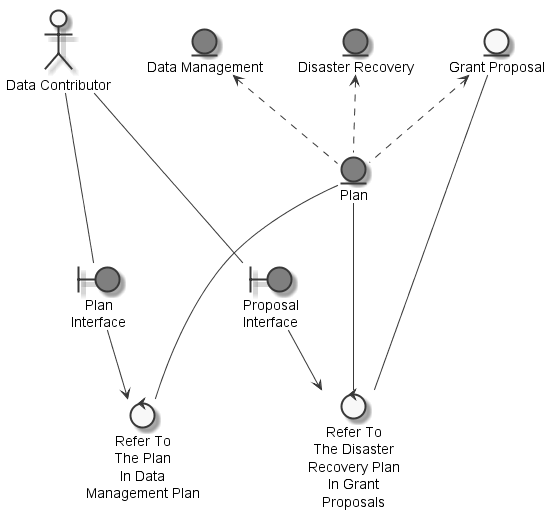

The diagram above was rendered by PlantUML. Its source (embedded in the PNG):
@startuml
	skinparam defaultTextAlignment center
	skinparam monochrome true

	entity "Plan" as thingplan #grey
	entity "Grant Proposal" as thinggrantproposal
	entity "Data Management" as thingdatamanagement #grey
	entity "Disaster Recovery" as thingdisasterrecovery #grey
	actor "Data Contributor" as actordatacontributor
	boundary "Plan\nInterface" as thingplaninterface #grey
	boundary "Proposal\nInterface" as thingproposalinterface #grey
	control "Refer To\nThe Plan\nIn Data\nManagement Plan" as controlreferplandatamanagementplan
	control "Refer To\nThe Disaster\nRecovery Plan\nIn Grant\nProposals" as controlreferdisasterrecoveryplangrantproposals

	thingdatamanagement <.. thingplan
	thingdisasterrecovery <.. thingplan
	thinggrantproposal <.. thingplan
	actordatacontributor --- thingplaninterface
	actordatacontributor --- thingproposalinterface
	thingplan --- controlreferplandatamanagementplan
	thingplaninterface --> controlreferplandatamanagementplan
	thinggrantproposal --- controlreferdisasterrecoveryplangrantproposals
	thingproposalinterface --> controlreferdisasterrecoveryplangrantproposals
	thingplan --- controlreferdisasterrecoveryplangrantproposals

@enduml